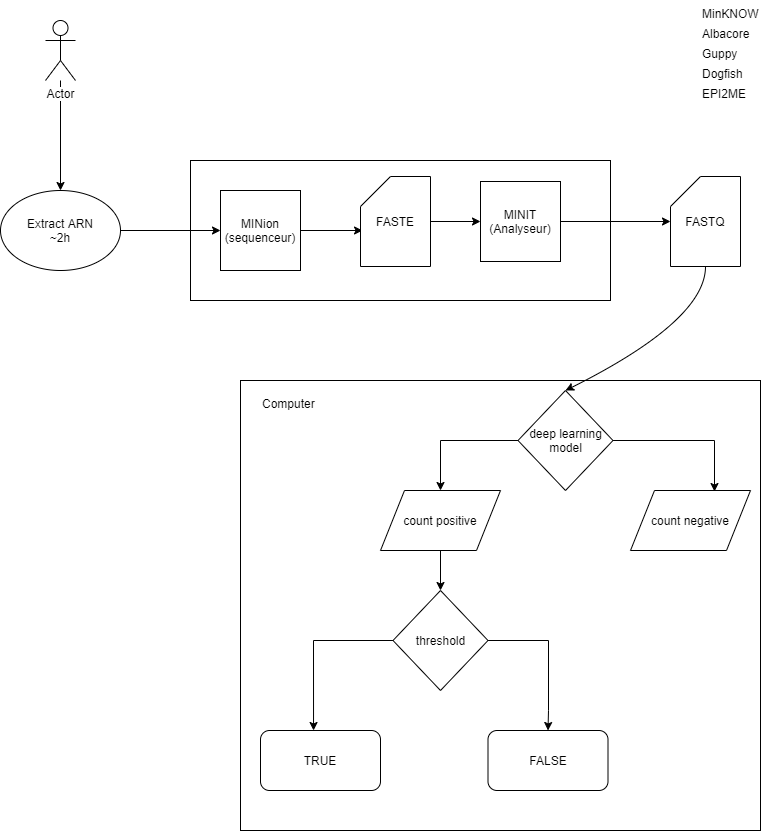

The diagram above was exported from draw.io. Its source (the exported page's mxGraphModel, read from the mxfile embedded in the PNG):
<mxGraphModel dx="1422" dy="762" grid="1" gridSize="10" guides="1" tooltips="1" connect="1" arrows="1" fold="1" page="1" pageScale="1" pageWidth="827" pageHeight="1169" math="0" shadow="0">
  <root>
    <mxCell id="0" />
    <mxCell id="1" parent="0" />
    <mxCell id="98VA6hJYpfYDWjeQ7W6r-46" value="" style="rounded=0;whiteSpace=wrap;html=1;" parent="1" vertex="1">
      <mxGeometry x="260" y="390" width="520" height="450" as="geometry" />
    </mxCell>
    <mxCell id="98VA6hJYpfYDWjeQ7W6r-24" value="" style="rounded=0;whiteSpace=wrap;html=1;" parent="1" vertex="1">
      <mxGeometry x="210" y="170" width="420" height="140" as="geometry" />
    </mxCell>
    <mxCell id="98VA6hJYpfYDWjeQ7W6r-6" style="edgeStyle=orthogonalEdgeStyle;rounded=0;orthogonalLoop=1;jettySize=auto;html=1;entryX=0.029;entryY=0.6;entryDx=0;entryDy=0;entryPerimeter=0;" parent="1" source="98VA6hJYpfYDWjeQ7W6r-1" target="98VA6hJYpfYDWjeQ7W6r-5" edge="1">
      <mxGeometry relative="1" as="geometry" />
    </mxCell>
    <mxCell id="98VA6hJYpfYDWjeQ7W6r-1" value="MINion (sequenceur)" style="whiteSpace=wrap;html=1;aspect=fixed;" parent="1" vertex="1">
      <mxGeometry x="240" y="200" width="80" height="80" as="geometry" />
    </mxCell>
    <mxCell id="98VA6hJYpfYDWjeQ7W6r-8" style="edgeStyle=orthogonalEdgeStyle;rounded=0;orthogonalLoop=1;jettySize=auto;html=1;" parent="1" source="98VA6hJYpfYDWjeQ7W6r-2" target="98VA6hJYpfYDWjeQ7W6r-4" edge="1">
      <mxGeometry relative="1" as="geometry" />
    </mxCell>
    <mxCell id="98VA6hJYpfYDWjeQ7W6r-2" value="MINIT (Analyseur)" style="whiteSpace=wrap;html=1;aspect=fixed;" parent="1" vertex="1">
      <mxGeometry x="500" y="191" width="80" height="80" as="geometry" />
    </mxCell>
    <mxCell id="98VA6hJYpfYDWjeQ7W6r-4" value="FASTQ" style="shape=card;whiteSpace=wrap;html=1;" parent="1" vertex="1">
      <mxGeometry x="690" y="186" width="70" height="90" as="geometry" />
    </mxCell>
    <mxCell id="98VA6hJYpfYDWjeQ7W6r-20" style="edgeStyle=orthogonalEdgeStyle;rounded=0;orthogonalLoop=1;jettySize=auto;html=1;entryX=0;entryY=0.5;entryDx=0;entryDy=0;" parent="1" source="98VA6hJYpfYDWjeQ7W6r-5" target="98VA6hJYpfYDWjeQ7W6r-2" edge="1">
      <mxGeometry relative="1" as="geometry" />
    </mxCell>
    <mxCell id="98VA6hJYpfYDWjeQ7W6r-5" value="FASTE" style="shape=card;whiteSpace=wrap;html=1;" parent="1" vertex="1">
      <mxGeometry x="380" y="186" width="70" height="90" as="geometry" />
    </mxCell>
    <mxCell id="98VA6hJYpfYDWjeQ7W6r-11" value="TRUE" style="rounded=1;whiteSpace=wrap;html=1;" parent="1" vertex="1">
      <mxGeometry x="280" y="740" width="120" height="60" as="geometry" />
    </mxCell>
    <mxCell id="98VA6hJYpfYDWjeQ7W6r-26" value="MinKNOW" style="text;html=1;" parent="1" vertex="1">
      <mxGeometry x="720" y="10" width="80" height="30" as="geometry" />
    </mxCell>
    <mxCell id="98VA6hJYpfYDWjeQ7W6r-27" value="Albacore" style="text;html=1;" parent="1" vertex="1">
      <mxGeometry x="720" y="30" width="70" height="30" as="geometry" />
    </mxCell>
    <mxCell id="98VA6hJYpfYDWjeQ7W6r-28" value="Guppy" style="text;html=1;" parent="1" vertex="1">
      <mxGeometry x="720" y="50" width="60" height="30" as="geometry" />
    </mxCell>
    <mxCell id="98VA6hJYpfYDWjeQ7W6r-29" value="Dogfish" style="text;html=1;" parent="1" vertex="1">
      <mxGeometry x="720" y="70" width="70" height="30" as="geometry" />
    </mxCell>
    <mxCell id="98VA6hJYpfYDWjeQ7W6r-30" value="EPI2ME" style="text;html=1;" parent="1" vertex="1">
      <mxGeometry x="720" y="90" width="70" height="30" as="geometry" />
    </mxCell>
    <mxCell id="98VA6hJYpfYDWjeQ7W6r-33" style="edgeStyle=orthogonalEdgeStyle;rounded=0;orthogonalLoop=1;jettySize=auto;html=1;entryX=0.5;entryY=0;entryDx=0;entryDy=0;" parent="1" source="98VA6hJYpfYDWjeQ7W6r-31" target="98VA6hJYpfYDWjeQ7W6r-32" edge="1">
      <mxGeometry relative="1" as="geometry" />
    </mxCell>
    <mxCell id="98VA6hJYpfYDWjeQ7W6r-37" style="edgeStyle=orthogonalEdgeStyle;rounded=0;orthogonalLoop=1;jettySize=auto;html=1;entryX=0.7;entryY=0.017;entryDx=0;entryDy=0;entryPerimeter=0;" parent="1" source="98VA6hJYpfYDWjeQ7W6r-31" target="98VA6hJYpfYDWjeQ7W6r-34" edge="1">
      <mxGeometry relative="1" as="geometry" />
    </mxCell>
    <mxCell id="98VA6hJYpfYDWjeQ7W6r-31" value="deep learning model" style="rhombus;whiteSpace=wrap;html=1;" parent="1" vertex="1">
      <mxGeometry x="537.5" y="400" width="95" height="100" as="geometry" />
    </mxCell>
    <mxCell id="98VA6hJYpfYDWjeQ7W6r-42" style="edgeStyle=orthogonalEdgeStyle;rounded=0;orthogonalLoop=1;jettySize=auto;html=1;" parent="1" source="98VA6hJYpfYDWjeQ7W6r-32" target="98VA6hJYpfYDWjeQ7W6r-40" edge="1">
      <mxGeometry relative="1" as="geometry" />
    </mxCell>
    <mxCell id="98VA6hJYpfYDWjeQ7W6r-32" value="count positive" style="shape=parallelogram;perimeter=parallelogramPerimeter;whiteSpace=wrap;html=1;" parent="1" vertex="1">
      <mxGeometry x="400" y="500" width="120" height="60" as="geometry" />
    </mxCell>
    <mxCell id="98VA6hJYpfYDWjeQ7W6r-34" value="count negative" style="shape=parallelogram;perimeter=parallelogramPerimeter;whiteSpace=wrap;html=1;" parent="1" vertex="1">
      <mxGeometry x="650" y="500" width="120" height="60" as="geometry" />
    </mxCell>
    <mxCell id="98VA6hJYpfYDWjeQ7W6r-52" style="edgeStyle=orthogonalEdgeStyle;rounded=0;orthogonalLoop=1;jettySize=auto;html=1;" parent="1" source="98VA6hJYpfYDWjeQ7W6r-38" target="98VA6hJYpfYDWjeQ7W6r-49" edge="1">
      <mxGeometry relative="1" as="geometry" />
    </mxCell>
    <mxCell id="98VA6hJYpfYDWjeQ7W6r-38" value="Actor" style="shape=umlActor;verticalLabelPosition=bottom;labelBackgroundColor=#ffffff;verticalAlign=top;html=1;outlineConnect=0;" parent="1" vertex="1">
      <mxGeometry x="65" y="30" width="30" height="60" as="geometry" />
    </mxCell>
    <mxCell id="98VA6hJYpfYDWjeQ7W6r-43" style="edgeStyle=orthogonalEdgeStyle;rounded=0;orthogonalLoop=1;jettySize=auto;html=1;entryX=0.442;entryY=0;entryDx=0;entryDy=0;entryPerimeter=0;" parent="1" source="98VA6hJYpfYDWjeQ7W6r-40" target="98VA6hJYpfYDWjeQ7W6r-11" edge="1">
      <mxGeometry relative="1" as="geometry" />
    </mxCell>
    <mxCell id="98VA6hJYpfYDWjeQ7W6r-44" style="edgeStyle=orthogonalEdgeStyle;rounded=0;orthogonalLoop=1;jettySize=auto;html=1;entryX=0.5;entryY=0;entryDx=0;entryDy=0;" parent="1" source="98VA6hJYpfYDWjeQ7W6r-40" target="98VA6hJYpfYDWjeQ7W6r-41" edge="1">
      <mxGeometry relative="1" as="geometry">
        <Array as="points">
          <mxPoint x="568" y="650" />
          <mxPoint x="568" y="720" />
        </Array>
      </mxGeometry>
    </mxCell>
    <mxCell id="98VA6hJYpfYDWjeQ7W6r-40" value="threshold" style="rhombus;whiteSpace=wrap;html=1;" parent="1" vertex="1">
      <mxGeometry x="412.5" y="600" width="95" height="100" as="geometry" />
    </mxCell>
    <mxCell id="98VA6hJYpfYDWjeQ7W6r-41" value="FALSE" style="rounded=1;whiteSpace=wrap;html=1;" parent="1" vertex="1">
      <mxGeometry x="507.5" y="740" width="120" height="60" as="geometry" />
    </mxCell>
    <mxCell id="98VA6hJYpfYDWjeQ7W6r-47" value="Computer" style="text;html=1;" parent="1" vertex="1">
      <mxGeometry x="280" y="400" width="80" height="30" as="geometry" />
    </mxCell>
    <mxCell id="98VA6hJYpfYDWjeQ7W6r-54" style="edgeStyle=orthogonalEdgeStyle;rounded=0;orthogonalLoop=1;jettySize=auto;html=1;entryX=0;entryY=0.5;entryDx=0;entryDy=0;" parent="1" source="98VA6hJYpfYDWjeQ7W6r-49" target="98VA6hJYpfYDWjeQ7W6r-1" edge="1">
      <mxGeometry relative="1" as="geometry" />
    </mxCell>
    <mxCell id="98VA6hJYpfYDWjeQ7W6r-49" value="Extract ARN&lt;br&gt;~2h" style="ellipse;whiteSpace=wrap;html=1;" parent="1" vertex="1">
      <mxGeometry x="20" y="200" width="120" height="80" as="geometry" />
    </mxCell>
    <mxCell id="98VA6hJYpfYDWjeQ7W6r-56" value="" style="curved=1;endArrow=classic;html=1;exitX=0.5;exitY=1;exitDx=0;exitDy=0;exitPerimeter=0;entryX=0.5;entryY=0;entryDx=0;entryDy=0;" parent="1" source="98VA6hJYpfYDWjeQ7W6r-4" target="98VA6hJYpfYDWjeQ7W6r-31" edge="1">
      <mxGeometry width="50" height="50" relative="1" as="geometry">
        <mxPoint x="20" y="910" as="sourcePoint" />
        <mxPoint x="70" y="860" as="targetPoint" />
        <Array as="points">
          <mxPoint x="725" y="330" />
        </Array>
      </mxGeometry>
    </mxCell>
  </root>
</mxGraphModel>